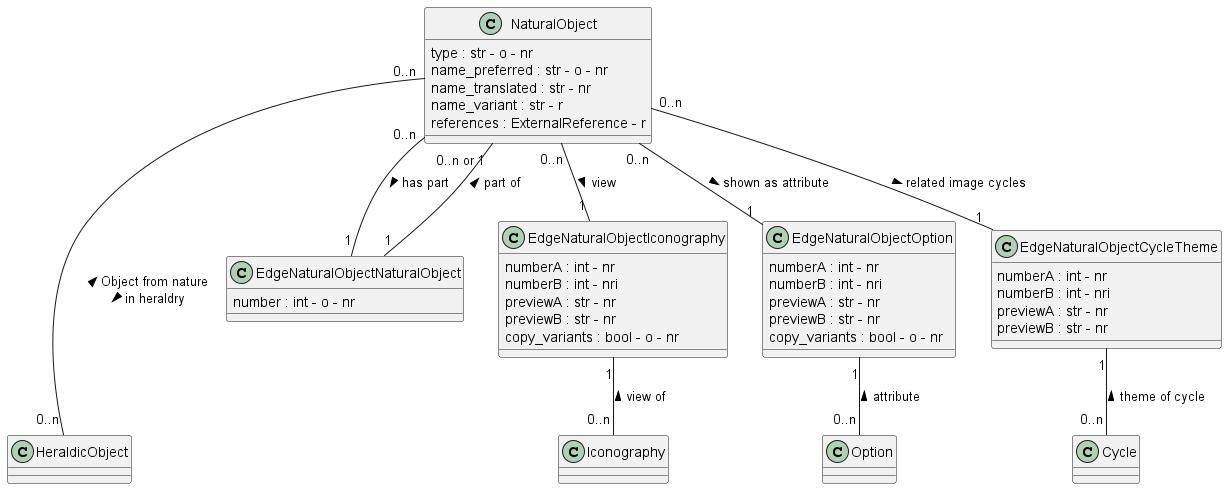

The diagram above was rendered by PlantUML. Its source (embedded in the PNG):
@startuml  NaturalObject
class NaturalObject
NaturalObject : type : str - o - nr 
NaturalObject : name_preferred : str - o - nr 
NaturalObject : name_translated : str - nr 
NaturalObject : name_variant : str - r 
NaturalObject : references : ExternalReference - r 

class Iconography

class Option 

class Cycle    

class HeraldicObject

class EdgeNaturalObjectNaturalObject
EdgeNaturalObjectNaturalObject : number : int - o - nr 

class EdgeNaturalObjectIconography
EdgeNaturalObjectIconography : numberA : int - nr
EdgeNaturalObjectIconography : numberB : int - nri
EdgeNaturalObjectIconography : previewA : str - nr
EdgeNaturalObjectIconography : previewB : str - nr
EdgeNaturalObjectIconography : copy_variants : bool - o - nr

class EdgeNaturalObjectOption
EdgeNaturalObjectOption : numberA : int - nr
EdgeNaturalObjectOption : numberB : int - nri
EdgeNaturalObjectOption : previewA : str - nr
EdgeNaturalObjectOption : previewB : str - nr
EdgeNaturalObjectOption : copy_variants : bool - o - nr

class EdgeNaturalObjectCycleTheme
EdgeNaturalObjectCycleTheme : numberA : int - nr
EdgeNaturalObjectCycleTheme : numberB : int - nri
EdgeNaturalObjectCycleTheme : previewA : str - nr
EdgeNaturalObjectCycleTheme : previewB : str - nr


NaturalObject "0..n" -- "1" EdgeNaturalObjectNaturalObject : has part >
EdgeNaturalObjectNaturalObject "1" -- "0..n or 1" NaturalObject: part of >

NaturalObject "0..n" -- "1" EdgeNaturalObjectIconography : view >
EdgeNaturalObjectIconography "1" -- "0..n" Iconography : view of <

NaturalObject "0..n" -- "1" EdgeNaturalObjectOption : shown as attribute >
EdgeNaturalObjectOption "1" -- "0..n" Option : attribute <

NaturalObject "0..n" -- "1" EdgeNaturalObjectCycleTheme : related image cycles >
EdgeNaturalObjectCycleTheme "1" -- "0..n" Cycle : theme of cycle <

NaturalObject "0..n" --- "0..n" HeraldicObject: < Object from nature \n in heraldry >

@enduml